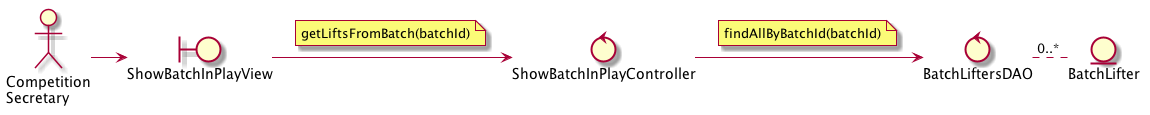

The diagram above was rendered by PlantUML. Its source (embedded in the PNG):
@startuml
actor "Competition\nSecretary" as cs

control BatchLiftersDAO
control ShowBatchInPlayController
entity BatchLifter
boundary ShowBatchInPlayView

cs -right-> ShowBatchInPlayView
ShowBatchInPlayView -right-> ShowBatchInPlayController
note on link
  getLiftsFromBatch(batchId)
end note

ShowBatchInPlayController -right-> BatchLiftersDAO
note on link
  findAllByBatchId(batchId)
end note

BatchLiftersDAO .right. "0..*" BatchLifter





@enduml